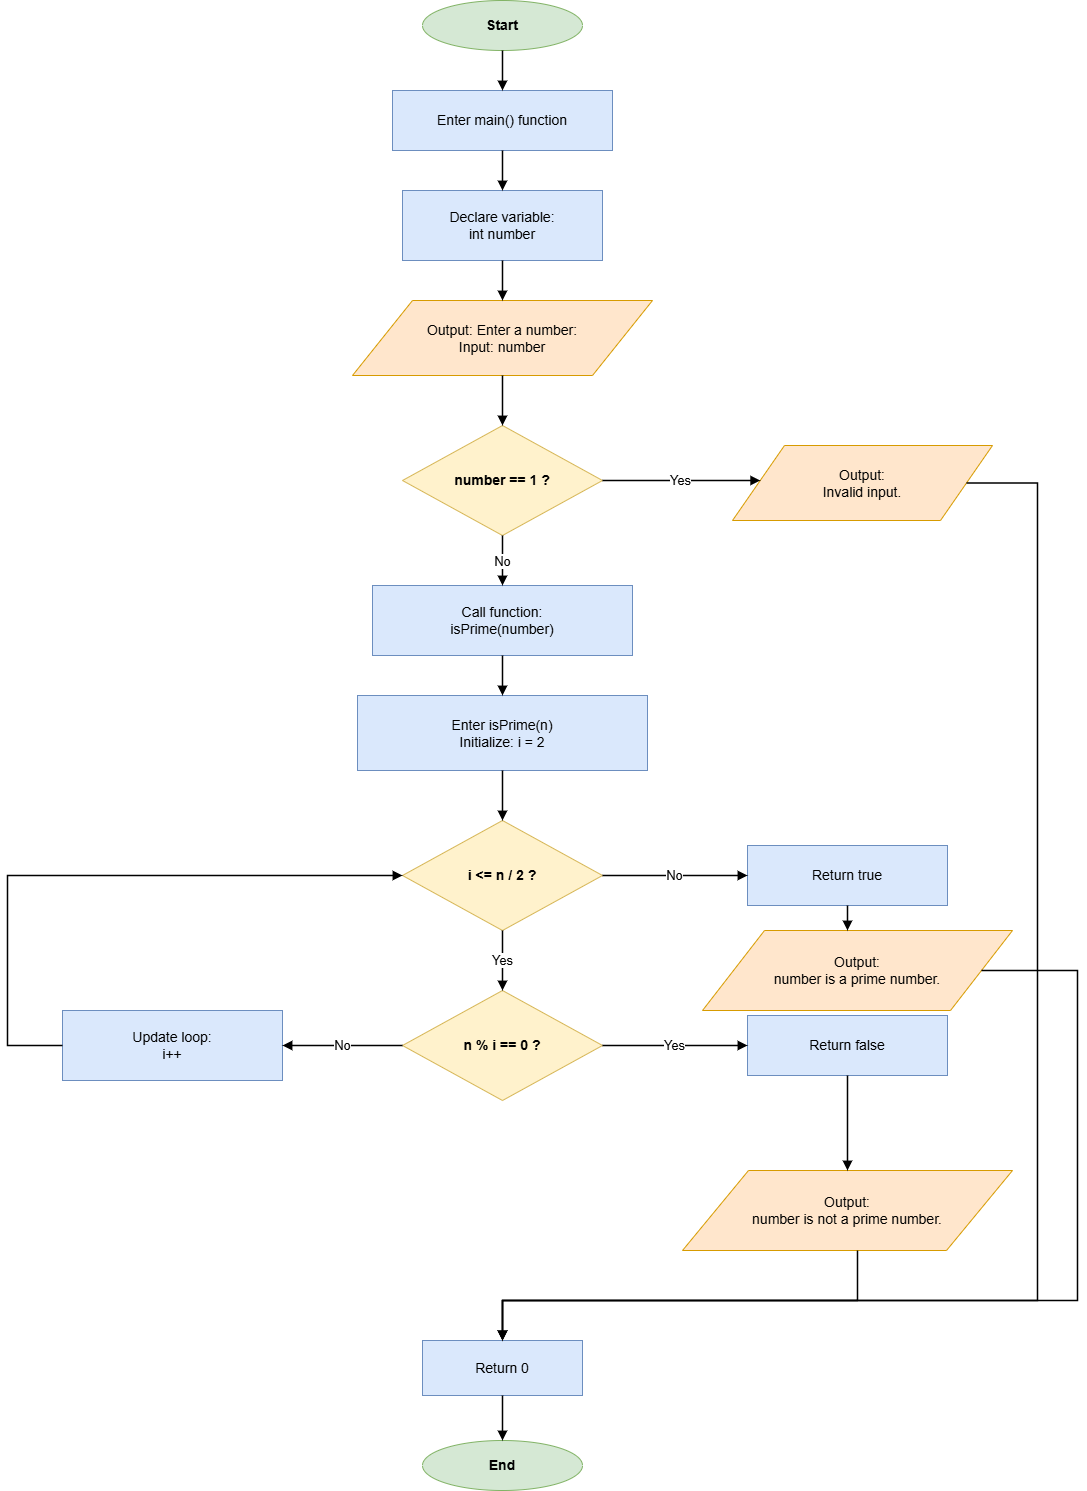

The diagram above was exported from draw.io. Its source (the exported page's mxGraphModel, read from the mxfile embedded in the PNG):
<mxGraphModel dx="1146" dy="894" grid="1" gridSize="10" guides="1" tooltips="1" connect="1" arrows="1" fold="1" page="1" pageScale="1" pageWidth="1150" pageHeight="1600" math="0" shadow="0">
  <root>
    <mxCell id="0" />
    <mxCell id="1" parent="0" />
    <mxCell id="start" value="Start" style="ellipse;whiteSpace=wrap;html=1;strokeColor=#82B366;fillColor=#D5E8D4;fontSize=14;fontStyle=1;" parent="1" vertex="1">
      <mxGeometry x="495" y="40" width="160" height="50" as="geometry" />
    </mxCell>
    <mxCell id="process1" value="Enter main() function" style="rounded=0;whiteSpace=wrap;html=1;strokeColor=#6C8EBF;fillColor=#DAE8FC;fontSize=14;" parent="1" vertex="1">
      <mxGeometry x="465" y="130" width="220" height="60" as="geometry" />
    </mxCell>
    <mxCell id="process2" value="Declare variable:&#10;int number" style="rounded=0;whiteSpace=wrap;html=1;strokeColor=#6C8EBF;fillColor=#DAE8FC;fontSize=14;" parent="1" vertex="1">
      <mxGeometry x="475" y="230" width="200" height="70" as="geometry" />
    </mxCell>
    <mxCell id="io1" value="Output: Enter a number:&#10;Input: number" style="shape=parallelogram;perimeter=parallelogramPerimeter;whiteSpace=wrap;html=1;strokeColor=#D79B00;fillColor=#FFE6CC;fontSize=14;" parent="1" vertex="1">
      <mxGeometry x="425" y="340" width="300" height="75" as="geometry" />
    </mxCell>
    <mxCell id="decision1" value="number == 1 ?" style="rhombus;whiteSpace=wrap;html=1;strokeColor=#D6B656;fillColor=#FFF2CC;fontSize=14;fontStyle=1;" parent="1" vertex="1">
      <mxGeometry x="475" y="465" width="200" height="110" as="geometry" />
    </mxCell>
    <mxCell id="io_invalid" value="Output:&#10;Invalid input." style="shape=parallelogram;perimeter=parallelogramPerimeter;whiteSpace=wrap;html=1;strokeColor=#D79B00;fillColor=#FFE6CC;fontSize=14;" parent="1" vertex="1">
      <mxGeometry x="805" y="485" width="260" height="75" as="geometry" />
    </mxCell>
    <mxCell id="process3" value="Call function:&#10;isPrime(number)" style="rounded=0;whiteSpace=wrap;html=1;strokeColor=#6C8EBF;fillColor=#DAE8FC;fontSize=14;" parent="1" vertex="1">
      <mxGeometry x="445" y="625" width="260" height="70" as="geometry" />
    </mxCell>
    <mxCell id="process4" value="Enter isPrime(n)&#10;Initialize: i = 2" style="rounded=0;whiteSpace=wrap;html=1;strokeColor=#6C8EBF;fillColor=#DAE8FC;fontSize=14;" parent="1" vertex="1">
      <mxGeometry x="430" y="735" width="290" height="75" as="geometry" />
    </mxCell>
    <mxCell id="decision2" value="i &lt;= n / 2 ?" style="rhombus;whiteSpace=wrap;html=1;strokeColor=#D6B656;fillColor=#FFF2CC;fontSize=14;fontStyle=1;" parent="1" vertex="1">
      <mxGeometry x="475" y="860" width="200" height="110" as="geometry" />
    </mxCell>
    <mxCell id="process5" value="Return true" style="rounded=0;whiteSpace=wrap;html=1;strokeColor=#6C8EBF;fillColor=#DAE8FC;fontSize=14;" parent="1" vertex="1">
      <mxGeometry x="820" y="885" width="200" height="60" as="geometry" />
    </mxCell>
    <mxCell id="decision3" value="n % i == 0 ?" style="rhombus;whiteSpace=wrap;html=1;strokeColor=#D6B656;fillColor=#FFF2CC;fontSize=14;fontStyle=1;" parent="1" vertex="1">
      <mxGeometry x="475" y="1030" width="200" height="110" as="geometry" />
    </mxCell>
    <mxCell id="process6" value="Return false" style="rounded=0;whiteSpace=wrap;html=1;strokeColor=#6C8EBF;fillColor=#DAE8FC;fontSize=14;" parent="1" vertex="1">
      <mxGeometry x="820" y="1055" width="200" height="60" as="geometry" />
    </mxCell>
    <mxCell id="process7" value="Update loop:&#10;i++" style="rounded=0;whiteSpace=wrap;html=1;strokeColor=#6C8EBF;fillColor=#DAE8FC;fontSize=14;" parent="1" vertex="1">
      <mxGeometry x="135" y="1050" width="220" height="70" as="geometry" />
    </mxCell>
    <mxCell id="io_prime" value="Output:&#10;number is a prime number." style="shape=parallelogram;perimeter=parallelogramPerimeter;whiteSpace=wrap;html=1;strokeColor=#D79B00;fillColor=#FFE6CC;fontSize=14;" parent="1" vertex="1">
      <mxGeometry x="775" y="970" width="310" height="80" as="geometry" />
    </mxCell>
    <mxCell id="io_not_prime" value="Output:&#10;number is not a prime number." style="shape=parallelogram;perimeter=parallelogramPerimeter;whiteSpace=wrap;html=1;strokeColor=#D79B00;fillColor=#FFE6CC;fontSize=14;" parent="1" vertex="1">
      <mxGeometry x="755" y="1210" width="330" height="80" as="geometry" />
    </mxCell>
    <mxCell id="process8" value="Return 0" style="rounded=0;whiteSpace=wrap;html=1;strokeColor=#6C8EBF;fillColor=#DAE8FC;fontSize=14;" parent="1" vertex="1">
      <mxGeometry x="495" y="1380" width="160" height="55" as="geometry" />
    </mxCell>
    <mxCell id="end" value="End" style="ellipse;whiteSpace=wrap;html=1;strokeColor=#82B366;fillColor=#D5E8D4;fontSize=14;fontStyle=1;" parent="1" vertex="1">
      <mxGeometry x="495" y="1480" width="160" height="50" as="geometry" />
    </mxCell>
    <mxCell id="edge1" style="edgeStyle=orthogonalEdgeStyle;rounded=0;orthogonalLoop=1;jettySize=auto;html=1;endArrow=block;endFill=1;strokeColor=#000000;strokeWidth=1.5;" parent="1" source="start" target="process1" edge="1">
      <mxGeometry relative="1" as="geometry" />
    </mxCell>
    <mxCell id="edge2" style="edgeStyle=orthogonalEdgeStyle;rounded=0;orthogonalLoop=1;jettySize=auto;html=1;endArrow=block;endFill=1;strokeColor=#000000;strokeWidth=1.5;" parent="1" source="process1" target="process2" edge="1">
      <mxGeometry relative="1" as="geometry" />
    </mxCell>
    <mxCell id="edge3" style="edgeStyle=orthogonalEdgeStyle;rounded=0;orthogonalLoop=1;jettySize=auto;html=1;endArrow=block;endFill=1;strokeColor=#000000;strokeWidth=1.5;" parent="1" source="process2" target="io1" edge="1">
      <mxGeometry relative="1" as="geometry" />
    </mxCell>
    <mxCell id="edge4" style="edgeStyle=orthogonalEdgeStyle;rounded=0;orthogonalLoop=1;jettySize=auto;html=1;endArrow=block;endFill=1;strokeColor=#000000;strokeWidth=1.5;" parent="1" source="io1" target="decision1" edge="1">
      <mxGeometry relative="1" as="geometry" />
    </mxCell>
    <mxCell id="edge5" value="Yes" style="edgeStyle=orthogonalEdgeStyle;rounded=0;orthogonalLoop=1;jettySize=auto;html=1;endArrow=block;endFill=1;strokeColor=#000000;strokeWidth=1.5;fontSize=13;" parent="1" source="decision1" target="io_invalid" edge="1">
      <mxGeometry relative="1" as="geometry">
        <Array as="points">
          <mxPoint x="935" y="520" />
          <mxPoint x="935" y="485" />
        </Array>
      </mxGeometry>
    </mxCell>
    <mxCell id="edge6" value="No" style="edgeStyle=orthogonalEdgeStyle;rounded=0;orthogonalLoop=1;jettySize=auto;html=1;endArrow=block;endFill=1;strokeColor=#000000;strokeWidth=1.5;fontSize=13;" parent="1" source="decision1" target="process3" edge="1">
      <mxGeometry relative="1" as="geometry" />
    </mxCell>
    <mxCell id="edge7" style="edgeStyle=orthogonalEdgeStyle;rounded=0;orthogonalLoop=1;jettySize=auto;html=1;endArrow=block;endFill=1;strokeColor=#000000;strokeWidth=1.5;" parent="1" source="process3" target="process4" edge="1">
      <mxGeometry relative="1" as="geometry" />
    </mxCell>
    <mxCell id="edge8" style="edgeStyle=orthogonalEdgeStyle;rounded=0;orthogonalLoop=1;jettySize=auto;html=1;endArrow=block;endFill=1;strokeColor=#000000;strokeWidth=1.5;" parent="1" source="process4" target="decision2" edge="1">
      <mxGeometry relative="1" as="geometry" />
    </mxCell>
    <mxCell id="edge9" value="No" style="edgeStyle=orthogonalEdgeStyle;rounded=0;orthogonalLoop=1;jettySize=auto;html=1;endArrow=block;endFill=1;strokeColor=#000000;strokeWidth=1.5;fontSize=13;" parent="1" source="decision2" target="process5" edge="1">
      <mxGeometry relative="1" as="geometry">
        <Array as="points">
          <mxPoint x="920" y="915" />
          <mxPoint x="920" y="885" />
        </Array>
      </mxGeometry>
    </mxCell>
    <mxCell id="edge10" style="edgeStyle=orthogonalEdgeStyle;rounded=0;orthogonalLoop=1;jettySize=auto;html=1;endArrow=block;endFill=1;strokeColor=#000000;strokeWidth=1.5;" parent="1" source="process5" target="io_prime" edge="1">
      <mxGeometry relative="1" as="geometry">
        <Array as="points">
          <mxPoint x="920" y="960" />
          <mxPoint x="920" y="960" />
        </Array>
      </mxGeometry>
    </mxCell>
    <mxCell id="edge11" value="Yes" style="edgeStyle=orthogonalEdgeStyle;rounded=0;orthogonalLoop=1;jettySize=auto;html=1;endArrow=block;endFill=1;strokeColor=#000000;strokeWidth=1.5;fontSize=13;" parent="1" source="decision2" target="decision3" edge="1">
      <mxGeometry relative="1" as="geometry" />
    </mxCell>
    <mxCell id="edge12" value="Yes" style="edgeStyle=orthogonalEdgeStyle;rounded=0;orthogonalLoop=1;jettySize=auto;html=1;endArrow=block;endFill=1;strokeColor=#000000;strokeWidth=1.5;fontSize=13;" parent="1" source="decision3" target="process6" edge="1">
      <mxGeometry relative="1" as="geometry">
        <Array as="points">
          <mxPoint x="920" y="1085" />
          <mxPoint x="920" y="1055" />
        </Array>
      </mxGeometry>
    </mxCell>
    <mxCell id="edge13" style="edgeStyle=orthogonalEdgeStyle;rounded=0;orthogonalLoop=1;jettySize=auto;html=1;endArrow=block;endFill=1;strokeColor=#000000;strokeWidth=1.5;" parent="1" source="process6" target="io_not_prime" edge="1">
      <mxGeometry relative="1" as="geometry" />
    </mxCell>
    <mxCell id="edge14" value="No" style="edgeStyle=orthogonalEdgeStyle;rounded=0;orthogonalLoop=1;jettySize=auto;html=1;endArrow=block;endFill=1;strokeColor=#000000;strokeWidth=1.5;fontSize=13;" parent="1" source="decision3" target="process7" edge="1">
      <mxGeometry relative="1" as="geometry">
        <Array as="points">
          <mxPoint x="245" y="1085" />
          <mxPoint x="245" y="1050" />
        </Array>
      </mxGeometry>
    </mxCell>
    <mxCell id="edge15" style="edgeStyle=orthogonalEdgeStyle;rounded=0;orthogonalLoop=1;jettySize=auto;html=1;endArrow=block;endFill=1;strokeColor=#000000;strokeWidth=1.5;" parent="1" source="process7" target="decision2" edge="1">
      <mxGeometry relative="1" as="geometry">
        <Array as="points">
          <mxPoint x="80" y="1085" />
          <mxPoint x="80" y="915" />
          <mxPoint x="475" y="915" />
        </Array>
      </mxGeometry>
    </mxCell>
    <mxCell id="edge16" style="edgeStyle=orthogonalEdgeStyle;rounded=0;orthogonalLoop=1;jettySize=auto;html=1;endArrow=block;endFill=1;strokeColor=#000000;strokeWidth=1.5;" parent="1" source="io_invalid" target="process8" edge="1">
      <mxGeometry relative="1" as="geometry">
        <Array as="points">
          <mxPoint x="1110" y="523" />
          <mxPoint x="1110" y="1340" />
          <mxPoint x="575" y="1340" />
        </Array>
      </mxGeometry>
    </mxCell>
    <mxCell id="edge17" style="edgeStyle=orthogonalEdgeStyle;rounded=0;orthogonalLoop=1;jettySize=auto;html=1;endArrow=block;endFill=1;strokeColor=#000000;strokeWidth=1.5;" parent="1" source="io_prime" target="process8" edge="1">
      <mxGeometry relative="1" as="geometry">
        <Array as="points">
          <mxPoint x="1150" y="1010" />
          <mxPoint x="1150" y="1340" />
          <mxPoint x="575" y="1340" />
        </Array>
      </mxGeometry>
    </mxCell>
    <mxCell id="edge18" style="edgeStyle=orthogonalEdgeStyle;rounded=0;orthogonalLoop=1;jettySize=auto;html=1;endArrow=block;endFill=1;strokeColor=#000000;strokeWidth=1.5;" parent="1" source="io_not_prime" target="process8" edge="1">
      <mxGeometry relative="1" as="geometry">
        <Array as="points">
          <mxPoint x="930" y="1340" />
          <mxPoint x="575" y="1340" />
        </Array>
      </mxGeometry>
    </mxCell>
    <mxCell id="edge19" style="edgeStyle=orthogonalEdgeStyle;rounded=0;orthogonalLoop=1;jettySize=auto;html=1;endArrow=block;endFill=1;strokeColor=#000000;strokeWidth=1.5;" parent="1" source="process8" target="end" edge="1">
      <mxGeometry relative="1" as="geometry" />
    </mxCell>
  </root>
</mxGraphModel>